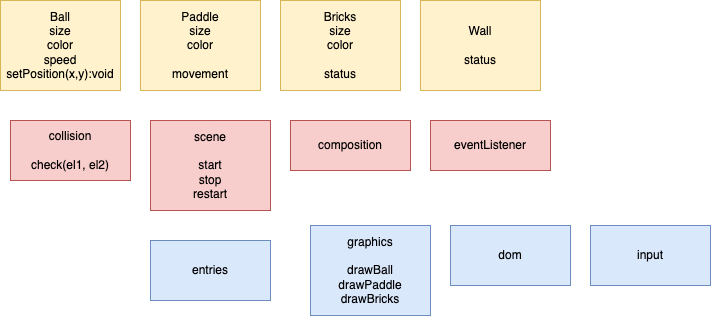

The diagram above was exported from draw.io. Its source (the exported page's mxGraphModel, read from the mxfile embedded in the PNG):
<mxGraphModel dx="658" dy="869" grid="1" gridSize="10" guides="1" tooltips="1" connect="1" arrows="1" fold="1" page="1" pageScale="1" pageWidth="827" pageHeight="1169" math="0" shadow="0">
  <root>
    <mxCell id="0" />
    <mxCell id="1" parent="0" />
    <mxCell id="2" value="Paddle&lt;br&gt;size&lt;br&gt;color&lt;br&gt;&lt;br&gt;movement" style="whiteSpace=wrap;html=1;fillColor=#fff2cc;strokeColor=#d6b656;" parent="1" vertex="1">
      <mxGeometry x="300" y="180" width="120" height="90" as="geometry" />
    </mxCell>
    <mxCell id="5" value="Ball&lt;br&gt;size&lt;br&gt;color&lt;br&gt;speed&lt;br&gt;setPosition(x,y):void" style="whiteSpace=wrap;html=1;fillColor=#fff2cc;strokeColor=#d6b656;" parent="1" vertex="1">
      <mxGeometry x="160" y="180" width="120" height="90" as="geometry" />
    </mxCell>
    <mxCell id="6" value="Bricks&lt;br&gt;size&lt;br&gt;color&lt;br&gt;&lt;br&gt;status" style="whiteSpace=wrap;html=1;fillColor=#fff2cc;strokeColor=#d6b656;" parent="1" vertex="1">
      <mxGeometry x="440" y="180" width="120" height="90" as="geometry" />
    </mxCell>
    <mxCell id="7" value="scene&lt;br&gt;&lt;br&gt;start&lt;br&gt;stop&lt;br&gt;restart" style="whiteSpace=wrap;html=1;fillColor=#f8cecc;strokeColor=#b85450;" parent="1" vertex="1">
      <mxGeometry x="310" y="300" width="120" height="90" as="geometry" />
    </mxCell>
    <mxCell id="8" value="graphics&lt;br&gt;&lt;br&gt;drawBall&lt;br&gt;drawPaddle&lt;br&gt;drawBricks" style="whiteSpace=wrap;html=1;fillColor=#dae8fc;strokeColor=#6c8ebf;" parent="1" vertex="1">
      <mxGeometry x="470" y="405" width="120" height="90" as="geometry" />
    </mxCell>
    <mxCell id="9" value="collision&lt;br&gt;&lt;br&gt;check(el1, el2)" style="whiteSpace=wrap;html=1;fillColor=#f8cecc;strokeColor=#b85450;" parent="1" vertex="1">
      <mxGeometry x="170" y="300" width="120" height="60" as="geometry" />
    </mxCell>
    <mxCell id="10" value="entries" style="whiteSpace=wrap;html=1;fillColor=#dae8fc;strokeColor=#6c8ebf;" parent="1" vertex="1">
      <mxGeometry x="310" y="420" width="120" height="60" as="geometry" />
    </mxCell>
    <mxCell id="11" value="Wall&lt;br&gt;&lt;br&gt;status" style="whiteSpace=wrap;html=1;fillColor=#fff2cc;strokeColor=#d6b656;" parent="1" vertex="1">
      <mxGeometry x="580" y="180" width="120" height="90" as="geometry" />
    </mxCell>
    <mxCell id="12" value="composition" style="whiteSpace=wrap;html=1;fillColor=#f8cecc;strokeColor=#b85450;" vertex="1" parent="1">
      <mxGeometry x="450" y="300" width="120" height="50" as="geometry" />
    </mxCell>
    <mxCell id="13" value="dom" style="whiteSpace=wrap;html=1;fillColor=#dae8fc;strokeColor=#6c8ebf;" vertex="1" parent="1">
      <mxGeometry x="610" y="405" width="120" height="60" as="geometry" />
    </mxCell>
    <mxCell id="14" value="eventListener" style="whiteSpace=wrap;html=1;fillColor=#f8cecc;strokeColor=#b85450;" vertex="1" parent="1">
      <mxGeometry x="590" y="300" width="120" height="50" as="geometry" />
    </mxCell>
    <mxCell id="15" value="input" style="whiteSpace=wrap;html=1;fillColor=#dae8fc;strokeColor=#6c8ebf;" vertex="1" parent="1">
      <mxGeometry x="750" y="405" width="120" height="60" as="geometry" />
    </mxCell>
  </root>
</mxGraphModel>